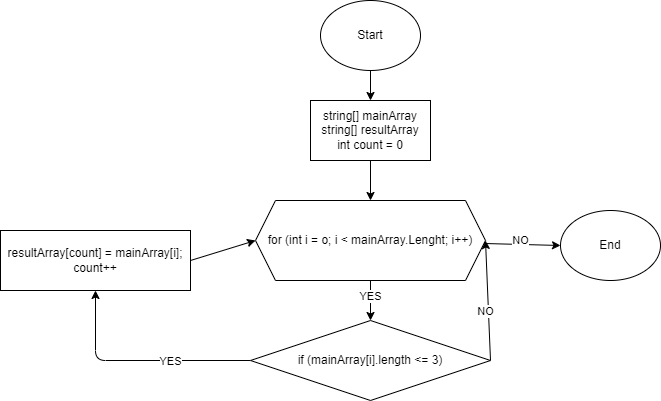

The diagram above was exported from draw.io. Its source (the exported page's mxGraphModel, read from the mxfile embedded in the PNG):
<mxGraphModel dx="610" dy="488" grid="1" gridSize="10" guides="1" tooltips="1" connect="1" arrows="1" fold="1" page="1" pageScale="1" pageWidth="827" pageHeight="1169" math="0" shadow="0">
  <root>
    <mxCell id="0" />
    <mxCell id="1" parent="0" />
    <mxCell id="5" value="" style="edgeStyle=none;html=1;" parent="1" source="2" target="3" edge="1">
      <mxGeometry relative="1" as="geometry" />
    </mxCell>
    <mxCell id="2" value="Start" style="ellipse;whiteSpace=wrap;html=1;" parent="1" vertex="1">
      <mxGeometry x="404" y="30" width="100" height="70" as="geometry" />
    </mxCell>
    <mxCell id="6" value="" style="edgeStyle=none;html=1;" parent="1" source="3" edge="1">
      <mxGeometry relative="1" as="geometry">
        <mxPoint x="454" y="230" as="targetPoint" />
      </mxGeometry>
    </mxCell>
    <mxCell id="3" value="string[] mainArray&lt;br&gt;string[] resultArray&lt;br&gt;int count = 0" style="rounded=0;whiteSpace=wrap;html=1;" parent="1" vertex="1">
      <mxGeometry x="394" y="130" width="120" height="60" as="geometry" />
    </mxCell>
    <mxCell id="13" style="edgeStyle=none;html=1;entryX=1;entryY=0.5;entryDx=0;entryDy=0;exitX=1;exitY=0.5;exitDx=0;exitDy=0;" parent="1" source="7" target="9" edge="1">
      <mxGeometry relative="1" as="geometry">
        <Array as="points" />
      </mxGeometry>
    </mxCell>
    <mxCell id="14" value="NO" style="edgeLabel;html=1;align=center;verticalAlign=middle;resizable=0;points=[];" parent="13" vertex="1" connectable="0">
      <mxGeometry x="-0.4329" y="1" relative="1" as="geometry">
        <mxPoint x="-3" y="-16" as="offset" />
      </mxGeometry>
    </mxCell>
    <mxCell id="16" style="edgeStyle=none;html=1;entryX=0.5;entryY=1;entryDx=0;entryDy=0;exitX=0;exitY=0.5;exitDx=0;exitDy=0;" parent="1" source="7" target="15" edge="1">
      <mxGeometry relative="1" as="geometry">
        <Array as="points">
          <mxPoint x="179" y="390" />
        </Array>
      </mxGeometry>
    </mxCell>
    <mxCell id="17" value="YES" style="edgeLabel;html=1;align=center;verticalAlign=middle;resizable=0;points=[];" parent="16" vertex="1" connectable="0">
      <mxGeometry x="-0.1684" y="-1" relative="1" as="geometry">
        <mxPoint x="13" y="1" as="offset" />
      </mxGeometry>
    </mxCell>
    <mxCell id="7" value="if (mainArray[i].length &amp;lt;= 3)" style="rhombus;whiteSpace=wrap;html=1;" parent="1" vertex="1">
      <mxGeometry x="334" y="350" width="240" height="80" as="geometry" />
    </mxCell>
    <mxCell id="11" value="" style="edgeStyle=none;html=1;" parent="1" source="9" target="7" edge="1">
      <mxGeometry relative="1" as="geometry" />
    </mxCell>
    <mxCell id="22" value="YES" style="edgeLabel;html=1;align=center;verticalAlign=middle;resizable=0;points=[];" parent="11" vertex="1" connectable="0">
      <mxGeometry x="-0.4278" y="-1" relative="1" as="geometry">
        <mxPoint y="4" as="offset" />
      </mxGeometry>
    </mxCell>
    <mxCell id="20" style="edgeStyle=none;html=1;entryX=0;entryY=0.5;entryDx=0;entryDy=0;" parent="1" source="9" target="19" edge="1">
      <mxGeometry relative="1" as="geometry" />
    </mxCell>
    <mxCell id="21" value="NO" style="edgeLabel;html=1;align=center;verticalAlign=middle;resizable=0;points=[];" parent="20" vertex="1" connectable="0">
      <mxGeometry x="-0.4591" y="1" relative="1" as="geometry">
        <mxPoint x="15" y="-3" as="offset" />
      </mxGeometry>
    </mxCell>
    <mxCell id="9" value="&lt;span&gt;for (int i = o; i &amp;lt; mainArray.Lenght; i++)&lt;/span&gt;" style="shape=hexagon;perimeter=hexagonPerimeter2;whiteSpace=wrap;html=1;fixedSize=1;" parent="1" vertex="1">
      <mxGeometry x="339" y="230" width="230" height="80" as="geometry" />
    </mxCell>
    <mxCell id="18" style="edgeStyle=none;html=1;entryX=0;entryY=0.5;entryDx=0;entryDy=0;exitX=1;exitY=0.5;exitDx=0;exitDy=0;" parent="1" source="15" target="9" edge="1">
      <mxGeometry relative="1" as="geometry" />
    </mxCell>
    <mxCell id="15" value="resultArray[count] = mainArray[i];&lt;br&gt;count++" style="rounded=0;whiteSpace=wrap;html=1;" parent="1" vertex="1">
      <mxGeometry x="84" y="260" width="190" height="60" as="geometry" />
    </mxCell>
    <mxCell id="19" value="End" style="ellipse;whiteSpace=wrap;html=1;" parent="1" vertex="1">
      <mxGeometry x="644" y="240" width="100" height="70" as="geometry" />
    </mxCell>
  </root>
</mxGraphModel>